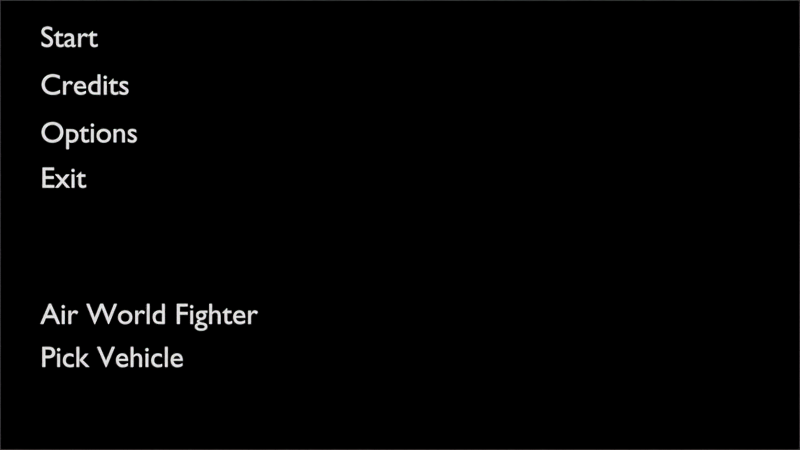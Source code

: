# Source: Robo_45_Alter_Story.blend  (saved by Blender 2.79.0; exported with 4.5.12 LTS)
import bpy
from mathutils import Matrix  # noqa: F401  (used for matrix-valued properties, if any)

bpy.ops.wm.read_factory_settings(use_empty=True)
scene = bpy.context.scene
scene.name = 'main_menu'

# ---- collections
col_collection_1_007 = bpy.data.collections.new('Collection 1.007'); scene.collection.children.link(col_collection_1_007)
col_collection_6_002 = bpy.data.collections.new('Collection 6.002'); scene.collection.children.link(col_collection_6_002)
col_collection_6_002.hide_render = True
col_collection_6_002.hide_viewport = True

# ---- materials (node trees are filled in below, after node groups)
mat_textplane = bpy.data.materials.new('textPlane')
mat_mainmenuvid = bpy.data.materials.new('mainMenuVid')
mat_mainmenuvid.alpha_threshold = 0.0
mat_mainmenuvid.use_transparent_shadow = False
mat_mainmenuvid.roughness = 0.5

# ---- material node trees
mat_mainmenuvid.use_nodes = True; mat_mainmenuvid.node_tree.nodes.clear()
_N = mat_mainmenuvid.node_tree.nodes; _L = mat_mainmenuvid.node_tree.links
n0 = _N.new('NodeUndefined'); n0.name = 'Output'; n0.location = (300, 300)
n0.inputs[1].default_value = 1.0
n1 = _N.new('NodeUndefined'); n1.name = 'Geometry'; n1.location = (-174, 319)
n2 = _N.new('NodeUndefined'); n2.name = 'Texture'; n2.location = (37, 354)
_L.new(n1.outputs[4], n2.inputs[0])
_L.new(n2.outputs[1], n0.inputs[0])

# ---- cameras
cam_camera_012 = bpy.data.cameras.new('Camera.012')
cam_camera_012.type = 'ORTHO'
cam_camera_012.clip_end = 100.0
cam_camera_012.lens = 35.0
cam_camera_012.sensor_width = 32.0
cam_camera_012.sensor_height = 18.0
cam_camera_012.ortho_scale = 20.0
cam_camera_012.display_size = 2.0
cam_camera_012.dof.focus_distance = 0.0
cam_camera_012.dof.aperture_fstop = 128.0
cam_camera_012.dof.aperture_blades = 6

# ---- meshes
me_plane_031 = bpy.data.meshes.new('Plane.031')
me_plane_031.from_pydata([(0.0, -0.3944, 0.0), (8.783, -0.3944, 0.0), (0.0, 0.3944, 0.0), (8.783, 0.3944, 0.0)], [], [(0, 1, 3, 2)])
me_plane_031.materials.append(mat_textplane)
me_plane_031.use_remesh_preserve_volume = False
me_plane_031.use_remesh_preserve_attributes = False
me_plane_031.use_mirror_vertex_groups = False
me_plane_031.update()
me_plane_018 = bpy.data.meshes.new('Plane.018')
me_plane_018.from_pydata([(0.0, -0.3944, 0.0), (8.783, -0.3944, 0.0), (0.0, 0.3944, 0.0), (8.783, 0.3944, 0.0)], [], [(0, 1, 3, 2)])
me_plane_018.materials.append(mat_textplane)
me_plane_018.use_remesh_preserve_volume = False
me_plane_018.use_remesh_preserve_attributes = False
me_plane_018.use_mirror_vertex_groups = False
me_plane_018.update()
me_plane_017 = bpy.data.meshes.new('Plane.017')
me_plane_017.from_pydata([(0.0, -0.3944, 0.0), (8.783, -0.3944, 0.0), (0.0, 0.3944, 0.0), (8.783, 0.3944, 0.0)], [], [(0, 1, 3, 2)])
me_plane_017.materials.append(mat_textplane)
me_plane_017.use_remesh_preserve_volume = False
me_plane_017.use_remesh_preserve_attributes = False
me_plane_017.use_mirror_vertex_groups = False
me_plane_017.update()
me_plane_021 = bpy.data.meshes.new('Plane.021')
me_plane_021.from_pydata([(-10.0, -5.625, 0.0), (10.0, -5.625, 0.0), (-10.0, 5.625, 0.0), (10.0, 5.625, 0.0)], [], [(0, 1, 3, 2)])
_uv = me_plane_021.uv_layers.new(name='UVMap')
_uv.uv.foreach_set('vector', [0.0, 0.0, 1.0, 0.0, 1.0, 1.0, 0.0, 1.0])
me_plane_021.materials.append(mat_mainmenuvid)
me_plane_021.use_remesh_preserve_volume = False
me_plane_021.use_remesh_preserve_attributes = False
me_plane_021.use_mirror_vertex_groups = False
me_plane_021.update()
me_plane_020 = bpy.data.meshes.new('Plane.020')
me_plane_020.from_pydata([(0.0, -0.3944, 0.0), (8.783, -0.3944, 0.0), (0.0, 0.3944, 0.0), (8.783, 0.3944, 0.0)], [], [(0, 1, 3, 2)])
me_plane_020.materials.append(mat_textplane)
me_plane_020.use_remesh_preserve_volume = False
me_plane_020.use_remesh_preserve_attributes = False
me_plane_020.use_mirror_vertex_groups = False
me_plane_020.update()
me_plane_019 = bpy.data.meshes.new('Plane.019')
me_plane_019.from_pydata([(0.0, -0.3944, 0.0), (8.783, -0.3944, 0.0), (0.0, 0.3944, 0.0), (8.783, 0.3944, 0.0)], [], [(0, 1, 3, 2)])
me_plane_019.materials.append(mat_textplane)
me_plane_019.use_remesh_preserve_volume = False
me_plane_019.use_remesh_preserve_attributes = False
me_plane_019.use_mirror_vertex_groups = False
me_plane_019.update()
me_plane_016 = bpy.data.meshes.new('Plane.016')
me_plane_016.from_pydata([(0.0, -0.3944, 0.0), (8.783, -0.3944, 0.0), (0.0, 0.3944, 0.0), (8.783, 0.3944, 0.0)], [], [(0, 1, 3, 2)])
me_plane_016.materials.append(mat_textplane)
me_plane_016.use_remesh_preserve_volume = False
me_plane_016.use_remesh_preserve_attributes = False
me_plane_016.use_mirror_vertex_groups = False
me_plane_016.update()
me_plane_030 = bpy.data.meshes.new('Plane.030')
me_plane_030.from_pydata([(0.0, -0.3944, 0.0), (8.783, -0.3944, 0.0), (0.0, 0.3944, 0.0), (8.783, 0.3944, 0.0)], [], [(0, 1, 3, 2)])
me_plane_030.materials.append(mat_textplane)
me_plane_030.use_remesh_preserve_volume = False
me_plane_030.use_remesh_preserve_attributes = False
me_plane_030.use_mirror_vertex_groups = False
me_plane_030.update()
me_plane_029 = bpy.data.meshes.new('Plane.029')
me_plane_029.from_pydata([(0.0, -0.3944, 0.0), (8.783, -0.3944, 0.0), (0.0, 0.3944, 0.0), (8.783, 0.3944, 0.0)], [], [(0, 1, 3, 2)])
me_plane_029.materials.append(mat_textplane)
me_plane_029.use_remesh_preserve_volume = False
me_plane_029.use_remesh_preserve_attributes = False
me_plane_029.use_mirror_vertex_groups = False
me_plane_029.update()

# ---- curves / text
txt_text_027 = bpy.data.curves.new('Text.027', 'FONT')
txt_text_027.dimensions = '2D'
txt_text_027.body = 'Air World Fighter'
txt_text_027.use_path_clamp = True
txt_text_027.bevel_resolution = 0
txt_text_019 = bpy.data.curves.new('Text.019', 'FONT')
txt_text_019.dimensions = '2D'
txt_text_019.body = 'Exit'
txt_text_019.use_path_clamp = True
txt_text_019.bevel_resolution = 0
txt_text_018 = bpy.data.curves.new('Text.018', 'FONT')
txt_text_018.dimensions = '2D'
txt_text_018.body = 'Options'
txt_text_018.use_path_clamp = True
txt_text_018.bevel_resolution = 0
txt_text_017 = bpy.data.curves.new('Text.017', 'FONT')
txt_text_017.dimensions = '2D'
txt_text_017.body = 'Credits'
txt_text_017.use_path_clamp = True
txt_text_017.bevel_resolution = 0
txt_text_016 = bpy.data.curves.new('Text.016', 'FONT')
txt_text_016.dimensions = '2D'
txt_text_016.body = 'Pick Vehicle'
txt_text_016.use_path_clamp = True
txt_text_016.bevel_resolution = 0
txt_text_015 = bpy.data.curves.new('Text.015', 'FONT')
txt_text_015.dimensions = '2D'
txt_text_015.body = 'Start'
txt_text_015.use_path_clamp = True
txt_text_015.bevel_resolution = 0
txt_text_026 = bpy.data.curves.new('Text.026', 'FONT')
txt_text_026.dimensions = '2D'
txt_text_026.body = 'Start'
txt_text_026.use_path_clamp = True
txt_text_026.bevel_resolution = 0
txt_text_025 = bpy.data.curves.new('Text.025', 'FONT')
txt_text_025.dimensions = '2D'
txt_text_025.body = 'Personal Scoreboard'
txt_text_025.use_path_clamp = True
txt_text_025.bevel_resolution = 0

# ---- objects
ob_plane_018 = bpy.data.objects.new('Plane.018', me_plane_031)
ob_text_021 = bpy.data.objects.new('Text.021', txt_text_027)
ob_gamemusicplayer = bpy.data.objects.new('gameMusicPlayer', None)
ob_plane_011 = bpy.data.objects.new('Plane.011', me_plane_018)
ob_text_013 = bpy.data.objects.new('Text.013', txt_text_019)
ob_plane_010 = bpy.data.objects.new('Plane.010', me_plane_017)
ob_text_012 = bpy.data.objects.new('Text.012', txt_text_018)
ob_deklarator = bpy.data.objects.new('deklarator', None)
ob_main_menu_background = bpy.data.objects.new('main_menu_background', me_plane_021)
ob_plane_009 = bpy.data.objects.new('Plane.009', me_plane_020)
ob_text_011 = bpy.data.objects.new('Text.011', txt_text_017)
ob_plane_008 = bpy.data.objects.new('Plane.008', me_plane_019)
ob_text_010 = bpy.data.objects.new('Text.010', txt_text_016)
ob_plane_007 = bpy.data.objects.new('Plane.007', me_plane_016)
ob_text_009 = bpy.data.objects.new('Text.009', txt_text_015)
ob_camera_010 = bpy.data.objects.new('Camera.010', cam_camera_012)
ob_plane_017 = bpy.data.objects.new('Plane.017', me_plane_030)
ob_text_020 = bpy.data.objects.new('Text.020', txt_text_026)
ob_plane_016 = bpy.data.objects.new('Plane.016', me_plane_029)
ob_text_019 = bpy.data.objects.new('Text.019', txt_text_025)

# ---- transforms, parenting, visibility, modifiers, constraints
ob_plane_018.location = (-9.356, -2.291, 0.0)
ob_plane_018.hide_render = True
ob_plane_018.lineart.crease_threshold = 0.0
ob_text_021.parent = ob_plane_018
ob_text_021.matrix_parent_inverse = Matrix(((1.0, 0.0, 0.0, 4.391), (0.0, 1.0, 0.0, 0.0), (0.0, 0.0, 1.0, 0.0), (0.0, 0.0, 0.0, 1.0)))
ob_text_021.location = (-4.026, -0.1825, 0.01)
ob_text_021.scale = (0.7369, 0.7369, 0.7369)
ob_text_021.lineart.crease_threshold = 0.0
ob_gamemusicplayer.location = (0.0, 0.0, 0.0)
ob_gamemusicplayer.empty_display_type = 'ARROWS'
ob_gamemusicplayer.empty_image_offset = (0.0, 0.0)
ob_gamemusicplayer.lineart.crease_threshold = 0.0
ob_plane_011.location = (-9.356, 1.116, 0.0)
ob_plane_011.hide_render = True
ob_plane_011.lineart.crease_threshold = 0.0
ob_text_013.parent = ob_plane_011
ob_text_013.matrix_parent_inverse = Matrix(((1.0, 0.0, 0.0, 4.391), (0.0, 1.0, 0.0, 0.0), (0.0, 0.0, 1.0, 0.0), (0.0, 0.0, 0.0, 1.0)))
ob_text_013.location = (-4.026, -0.1825, 0.01)
ob_text_013.scale = (0.7369, 0.7369, 0.7369)
ob_text_013.lineart.crease_threshold = 0.0
ob_plane_010.location = (-9.356, 2.248, 0.0)
ob_plane_010.hide_render = True
ob_plane_010.lineart.crease_threshold = 0.0
ob_text_012.parent = ob_plane_010
ob_text_012.matrix_parent_inverse = Matrix(((1.0, 0.0, 0.0, 4.391), (0.0, 1.0, 0.0, 0.0), (0.0, 0.0, 1.0, 0.0), (0.0, 0.0, 0.0, 1.0)))
ob_text_012.location = (-4.026, -0.1825, 0.01)
ob_text_012.scale = (0.7369, 0.7369, 0.7369)
ob_text_012.lineart.crease_threshold = 0.0
ob_deklarator.location = (0.0, 0.0, 0.0)
ob_deklarator.empty_display_type = 'ARROWS'
ob_deklarator.empty_image_offset = (0.0, 0.0)
ob_deklarator.lineart.crease_threshold = 0.0
ob_main_menu_background.location = (0.0, 0.0, -0.14)
ob_main_menu_background.lineart.crease_threshold = 0.0
ob_plane_009.location = (-9.356, 3.444, 0.0)
ob_plane_009.hide_render = True
ob_plane_009.lineart.crease_threshold = 0.0
ob_text_011.parent = ob_plane_009
ob_text_011.matrix_parent_inverse = Matrix(((1.0, 0.0, 0.0, 4.391), (0.0, 1.0, 0.0, 0.0), (0.0, 0.0, 1.0, 0.0), (0.0, 0.0, 0.0, 1.0)))
ob_text_011.location = (-4.026, -0.1825, 0.01)
ob_text_011.scale = (0.7369, 0.7369, 0.7369)
ob_text_011.lineart.crease_threshold = 0.0
ob_plane_008.location = (-9.356, -3.366, 0.0)
ob_plane_008.hide_render = True
ob_plane_008.lineart.crease_threshold = 0.0
ob_text_010.parent = ob_plane_008
ob_text_010.matrix_parent_inverse = Matrix(((1.0, 0.0, 0.0, 4.391), (0.0, 1.0, 0.0, 0.0), (0.0, 0.0, 1.0, 0.0), (0.0, 0.0, 0.0, 1.0)))
ob_text_010.location = (-4.026, -0.1825, 0.01)
ob_text_010.scale = (0.7369, 0.7369, 0.7369)
ob_text_010.lineart.crease_threshold = 0.0
ob_plane_007.location = (-9.356, 4.636, 0.0)
ob_plane_007.hide_render = True
ob_plane_007.lineart.crease_threshold = 0.0
ob_text_009.parent = ob_plane_007
ob_text_009.matrix_parent_inverse = Matrix(((1.0, 0.0, 0.0, 4.391), (0.0, 1.0, 0.0, 0.0), (0.0, 0.0, 1.0, 0.0), (0.0, 0.0, 0.0, 1.0)))
ob_text_009.location = (-4.026, -0.1825, 0.01)
ob_text_009.scale = (0.7369, 0.7369, 0.7369)
ob_text_009.lineart.crease_threshold = 0.0
ob_camera_010.location = (0.0, 0.0, 20.0)
ob_camera_010.lineart.crease_threshold = 0.0
ob_plane_017.location = (-9.356, 4.636, 0.0)
ob_plane_017.hide_render = True
ob_plane_017.lineart.crease_threshold = 0.0
ob_text_020.parent = ob_plane_017
ob_text_020.matrix_parent_inverse = Matrix(((1.0, 0.0, 0.0, 4.391), (0.0, 1.0, 0.0, 0.0), (0.0, 0.0, 1.0, 0.0), (0.0, 0.0, 0.0, 1.0)))
ob_text_020.location = (-4.026, -0.1825, 0.01)
ob_text_020.scale = (0.7369, 0.7369, 0.7369)
ob_text_020.lineart.crease_threshold = 0.0
ob_plane_016.location = (-9.356, 2.247, 0.0)
ob_plane_016.hide_render = True
ob_plane_016.lineart.crease_threshold = 0.0
ob_text_019.parent = ob_plane_016
ob_text_019.matrix_parent_inverse = Matrix(((1.0, 0.0, 0.0, 4.391), (0.0, 1.0, 0.0, 0.0), (0.0, 0.0, 1.0, 0.0), (0.0, 0.0, 0.0, 1.0)))
ob_text_019.location = (-4.026, -0.1825, 0.01)
ob_text_019.scale = (0.7369, 0.7369, 0.7369)
ob_text_019.lineart.crease_threshold = 0.0

# ---- collection membership
col_collection_1_007.objects.link(ob_plane_018)
col_collection_1_007.objects.link(ob_text_021)
col_collection_1_007.objects.link(ob_gamemusicplayer)
col_collection_1_007.objects.link(ob_plane_011)
col_collection_1_007.objects.link(ob_text_013)
col_collection_1_007.objects.link(ob_plane_010)
col_collection_1_007.objects.link(ob_text_012)
col_collection_1_007.objects.link(ob_deklarator)
col_collection_1_007.objects.link(ob_main_menu_background)
col_collection_1_007.objects.link(ob_plane_009)
col_collection_1_007.objects.link(ob_text_011)
col_collection_1_007.objects.link(ob_plane_008)
col_collection_1_007.objects.link(ob_text_010)
col_collection_1_007.objects.link(ob_plane_007)
col_collection_1_007.objects.link(ob_text_009)
col_collection_1_007.objects.link(ob_camera_010)
col_collection_6_002.objects.link(ob_plane_017)
col_collection_6_002.objects.link(ob_text_020)
col_collection_6_002.objects.link(ob_plane_016)
col_collection_6_002.objects.link(ob_text_019)

# ---- scene / render settings (as saved in the file)
scene.camera = ob_camera_010
scene.frame_start = 1; scene.frame_end = 250; scene.frame_set(1)
scene.render.engine = 'BLENDER_EEVEE_NEXT'
scene.render.image_settings.color_mode = 'RGB'
scene.render.image_settings.compression = 90
scene.render.resolution_x = 1366
scene.render.resolution_y = 768
scene.render.dither_intensity = 0.0
scene.cycles.use_denoising = False
scene.cycles.samples = 10
scene.cycles.sampling_pattern = 'TABULATED_SOBOL'
scene.cycles.light_sampling_threshold = 0.0
scene.cycles.use_adaptive_sampling = False
scene.cycles.use_light_tree = False
scene.cycles.blur_glossy = 0.0
scene.cycles.pixel_filter_type = 'GAUSSIAN'
scene.cycles.sample_clamp_indirect = 0.0
scene.view_settings.view_transform = 'Standard'
bpy.context.view_layer.update()

# ---- added for rendering (the .blend has no usable light): sun + grey world if the file has none
light_auto_sun = bpy.data.lights.new('AutoSun', 'SUN')
light_auto_sun.energy = 3.0
light_auto_sun.angle = 0.0523599
ob_auto_sun = bpy.data.objects.new('AutoSun', light_auto_sun)
scene.collection.objects.link(ob_auto_sun)
ob_auto_sun.rotation_euler = (0.872665, 0.174533, 0.523599)
if scene.world is None:
    world_auto = bpy.data.worlds.new('AutoWorld')
    world_auto.color = (0.3, 0.3, 0.3)
    scene.world = world_auto
bpy.context.view_layer.update()
